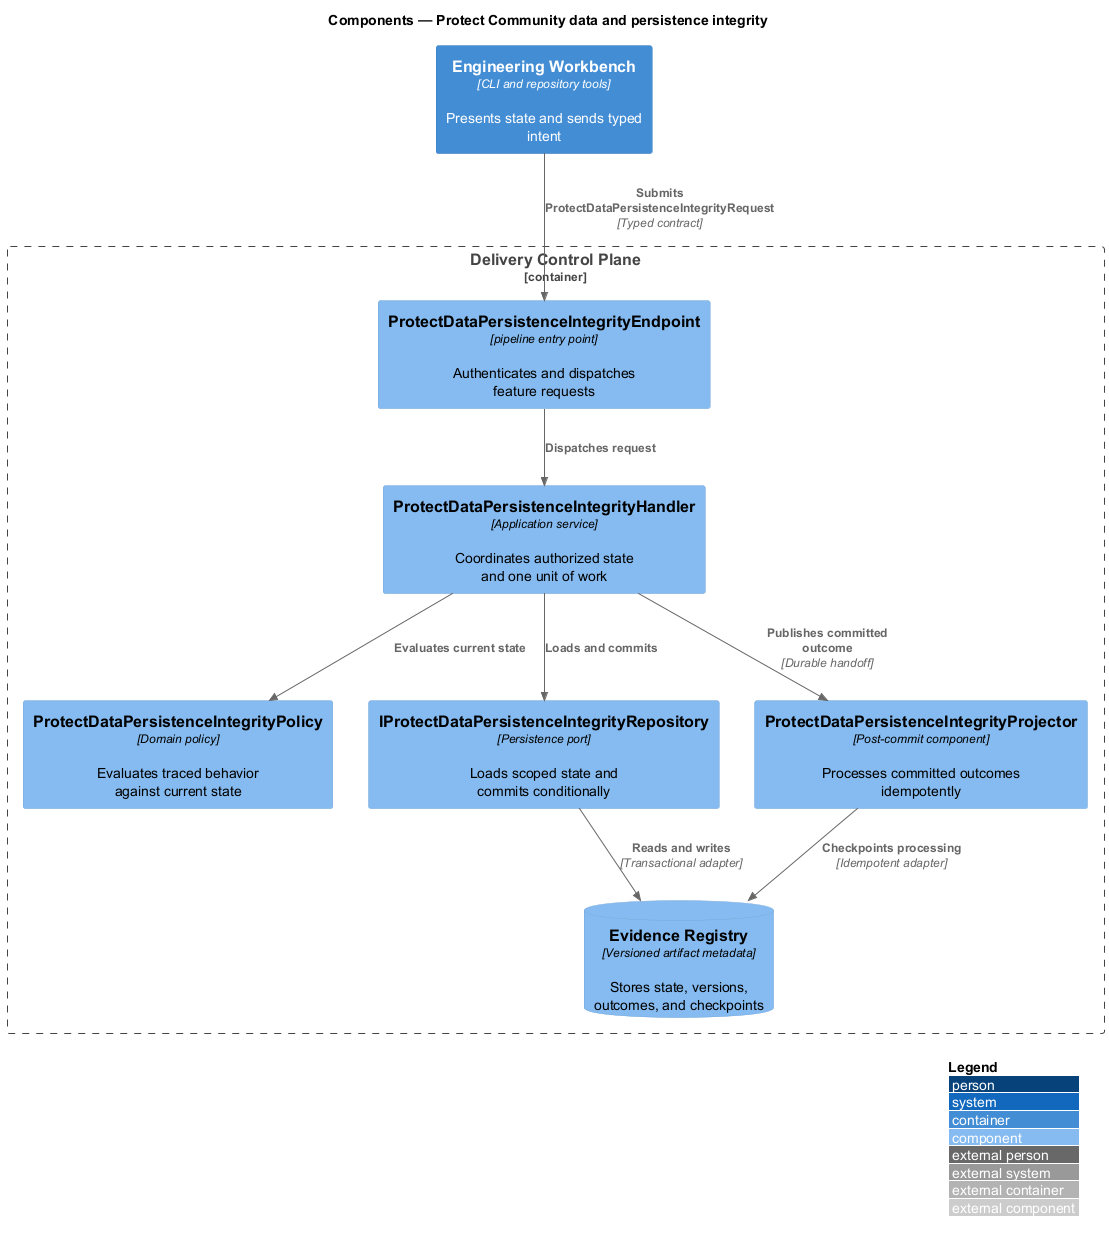

The diagram above was rendered by PlantUML. Its source (embedded in the PNG):
@startuml
!include <C4/C4_Component>
LAYOUT_WITH_LEGEND()
title Components — Protect Community data and persistence integrity

Container(frontend, "Engineering Workbench", "CLI and repository tools", "Presents state and sends typed intent")
Container_Boundary(backend, "Delivery Control Plane") {
  Component(endpoint, "ProtectDataPersistenceIntegrityEndpoint", "pipeline entry point", "Authenticates and dispatches feature requests")
  Component(handler, "ProtectDataPersistenceIntegrityHandler", "Application service", "Coordinates authorized state and one unit of work")
  Component(policy, "ProtectDataPersistenceIntegrityPolicy", "Domain policy", "Evaluates traced behavior against current state")
  Component(repository, "IProtectDataPersistenceIntegrityRepository", "Persistence port", "Loads scoped state and commits conditionally")
  Component(projector, "ProtectDataPersistenceIntegrityProjector", "Post-commit component", "Processes committed outcomes idempotently")
  ComponentDb(store, "Evidence Registry", "Versioned artifact metadata", "Stores state, versions, outcomes, and checkpoints")
}

Rel(frontend, endpoint, "Submits ProtectDataPersistenceIntegrityRequest", "Typed contract")
Rel(endpoint, handler, "Dispatches request")
Rel(handler, policy, "Evaluates current state")
Rel(handler, repository, "Loads and commits")
Rel(repository, store, "Reads and writes", "Transactional adapter")
Rel(handler, projector, "Publishes committed outcome", "Durable handoff")
Rel(projector, store, "Checkpoints processing", "Idempotent adapter")
@enduml